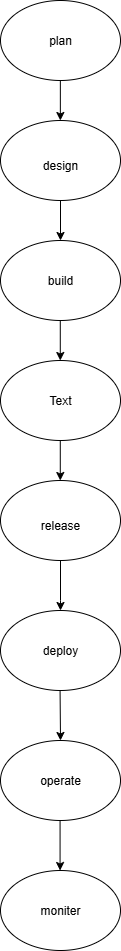

The diagram above was exported from draw.io. Its source (the exported page's mxGraphModel, read from the mxfile embedded in the PNG):
<mxGraphModel dx="1895" dy="1022" grid="1" gridSize="10" guides="1" tooltips="1" connect="1" arrows="1" fold="1" page="1" pageScale="1" pageWidth="850" pageHeight="1100" background="none" math="0" shadow="0">
  <root>
    <mxCell id="0" />
    <mxCell id="1" parent="0" />
    <mxCell id="naZXaZtMW7wKoUMe-bXW-1" value="" style="ellipse;whiteSpace=wrap;html=1;" vertex="1" parent="1">
      <mxGeometry x="330" y="40" width="120" height="80" as="geometry" />
    </mxCell>
    <mxCell id="naZXaZtMW7wKoUMe-bXW-2" value="" style="ellipse;whiteSpace=wrap;html=1;" vertex="1" parent="1">
      <mxGeometry x="330" y="160" width="120" height="80" as="geometry" />
    </mxCell>
    <mxCell id="naZXaZtMW7wKoUMe-bXW-3" value="" style="ellipse;whiteSpace=wrap;html=1;" vertex="1" parent="1">
      <mxGeometry x="330" y="280" width="120" height="80" as="geometry" />
    </mxCell>
    <mxCell id="naZXaZtMW7wKoUMe-bXW-4" value="" style="ellipse;whiteSpace=wrap;html=1;" vertex="1" parent="1">
      <mxGeometry x="330" y="400" width="120" height="80" as="geometry" />
    </mxCell>
    <mxCell id="naZXaZtMW7wKoUMe-bXW-5" value="" style="ellipse;whiteSpace=wrap;html=1;" vertex="1" parent="1">
      <mxGeometry x="330" y="520" width="120" height="80" as="geometry" />
    </mxCell>
    <mxCell id="naZXaZtMW7wKoUMe-bXW-6" value="" style="ellipse;whiteSpace=wrap;html=1;" vertex="1" parent="1">
      <mxGeometry x="330" y="650" width="120" height="80" as="geometry" />
    </mxCell>
    <mxCell id="naZXaZtMW7wKoUMe-bXW-7" value="" style="ellipse;whiteSpace=wrap;html=1;" vertex="1" parent="1">
      <mxGeometry x="330" y="780" width="120" height="80" as="geometry" />
    </mxCell>
    <mxCell id="naZXaZtMW7wKoUMe-bXW-9" value="" style="endArrow=classic;html=1;rounded=0;exitX=0.5;exitY=1;exitDx=0;exitDy=0;" edge="1" parent="1" source="naZXaZtMW7wKoUMe-bXW-2" target="naZXaZtMW7wKoUMe-bXW-3">
      <mxGeometry width="50" height="50" relative="1" as="geometry">
        <mxPoint x="410" y="270" as="sourcePoint" />
        <mxPoint x="460" y="220" as="targetPoint" />
      </mxGeometry>
    </mxCell>
    <mxCell id="naZXaZtMW7wKoUMe-bXW-10" value="" style="endArrow=classic;html=1;rounded=0;exitX=0.5;exitY=1;exitDx=0;exitDy=0;" edge="1" parent="1">
      <mxGeometry width="50" height="50" relative="1" as="geometry">
        <mxPoint x="389.85" y="120" as="sourcePoint" />
        <mxPoint x="389.85" y="160" as="targetPoint" />
      </mxGeometry>
    </mxCell>
    <mxCell id="naZXaZtMW7wKoUMe-bXW-11" value="" style="endArrow=classic;html=1;rounded=0;exitX=0.5;exitY=1;exitDx=0;exitDy=0;" edge="1" parent="1">
      <mxGeometry width="50" height="50" relative="1" as="geometry">
        <mxPoint x="389.78" y="360" as="sourcePoint" />
        <mxPoint x="389.78" y="400" as="targetPoint" />
      </mxGeometry>
    </mxCell>
    <mxCell id="naZXaZtMW7wKoUMe-bXW-12" value="" style="endArrow=classic;html=1;rounded=0;exitX=0.5;exitY=1;exitDx=0;exitDy=0;" edge="1" parent="1">
      <mxGeometry width="50" height="50" relative="1" as="geometry">
        <mxPoint x="389.78" y="480" as="sourcePoint" />
        <mxPoint x="389.78" y="520" as="targetPoint" />
      </mxGeometry>
    </mxCell>
    <mxCell id="naZXaZtMW7wKoUMe-bXW-13" value="" style="endArrow=classic;html=1;rounded=0;exitX=0.5;exitY=1;exitDx=0;exitDy=0;" edge="1" parent="1" source="naZXaZtMW7wKoUMe-bXW-5">
      <mxGeometry width="50" height="50" relative="1" as="geometry">
        <mxPoint x="389.78" y="610" as="sourcePoint" />
        <mxPoint x="390" y="650" as="targetPoint" />
        <Array as="points">
          <mxPoint x="390" y="640" />
        </Array>
      </mxGeometry>
    </mxCell>
    <mxCell id="naZXaZtMW7wKoUMe-bXW-14" value="" style="endArrow=classic;html=1;rounded=0;exitX=0.491;exitY=1.042;exitDx=0;exitDy=0;exitPerimeter=0;entryX=0.5;entryY=0;entryDx=0;entryDy=0;" edge="1" parent="1" target="naZXaZtMW7wKoUMe-bXW-7">
      <mxGeometry width="50" height="50" relative="1" as="geometry">
        <mxPoint x="389.56999999999994" y="730" as="sourcePoint" />
        <mxPoint x="390.42999999999995" y="776.64" as="targetPoint" />
        <Array as="points" />
      </mxGeometry>
    </mxCell>
    <mxCell id="naZXaZtMW7wKoUMe-bXW-15" value="plan" style="text;strokeColor=none;align=center;fillColor=none;html=1;verticalAlign=middle;whiteSpace=wrap;rounded=0;" vertex="1" parent="1">
      <mxGeometry x="360" y="65" width="60" height="30" as="geometry" />
    </mxCell>
    <mxCell id="naZXaZtMW7wKoUMe-bXW-16" value="design" style="text;strokeColor=none;align=center;fillColor=none;html=1;verticalAlign=middle;whiteSpace=wrap;rounded=0;" vertex="1" parent="1">
      <mxGeometry x="360" y="190" width="60" height="30" as="geometry" />
    </mxCell>
    <mxCell id="naZXaZtMW7wKoUMe-bXW-17" value="build" style="text;strokeColor=none;align=center;fillColor=none;html=1;verticalAlign=middle;whiteSpace=wrap;rounded=0;" vertex="1" parent="1">
      <mxGeometry x="360" y="305" width="60" height="30" as="geometry" />
    </mxCell>
    <mxCell id="naZXaZtMW7wKoUMe-bXW-18" value="Text" style="text;strokeColor=none;align=center;fillColor=none;html=1;verticalAlign=middle;whiteSpace=wrap;rounded=0;" vertex="1" parent="1">
      <mxGeometry x="360" y="425" width="60" height="30" as="geometry" />
    </mxCell>
    <mxCell id="naZXaZtMW7wKoUMe-bXW-19" value="release" style="text;strokeColor=none;align=center;fillColor=none;html=1;verticalAlign=middle;whiteSpace=wrap;rounded=0;" vertex="1" parent="1">
      <mxGeometry x="360" y="550" width="60" height="30" as="geometry" />
    </mxCell>
    <mxCell id="naZXaZtMW7wKoUMe-bXW-20" value="deploy" style="text;strokeColor=none;align=center;fillColor=none;html=1;verticalAlign=middle;whiteSpace=wrap;rounded=0;" vertex="1" parent="1">
      <mxGeometry x="360" y="675" width="60" height="30" as="geometry" />
    </mxCell>
    <mxCell id="naZXaZtMW7wKoUMe-bXW-21" value="operate" style="text;strokeColor=none;align=center;fillColor=none;html=1;verticalAlign=middle;whiteSpace=wrap;rounded=0;" vertex="1" parent="1">
      <mxGeometry x="360" y="805" width="60" height="30" as="geometry" />
    </mxCell>
    <mxCell id="naZXaZtMW7wKoUMe-bXW-22" value="" style="ellipse;whiteSpace=wrap;html=1;" vertex="1" parent="1">
      <mxGeometry x="330" y="910" width="120" height="80" as="geometry" />
    </mxCell>
    <mxCell id="naZXaZtMW7wKoUMe-bXW-24" value="" style="endArrow=classic;html=1;rounded=0;exitX=0.5;exitY=1;exitDx=0;exitDy=0;" edge="1" parent="1">
      <mxGeometry width="50" height="50" relative="1" as="geometry">
        <mxPoint x="389.57" y="860" as="sourcePoint" />
        <mxPoint x="389.57" y="910" as="targetPoint" />
        <Array as="points" />
      </mxGeometry>
    </mxCell>
    <mxCell id="naZXaZtMW7wKoUMe-bXW-25" value="moniter" style="text;strokeColor=none;align=center;fillColor=none;html=1;verticalAlign=middle;whiteSpace=wrap;rounded=0;" vertex="1" parent="1">
      <mxGeometry x="360" y="935" width="60" height="30" as="geometry" />
    </mxCell>
  </root>
</mxGraphModel>